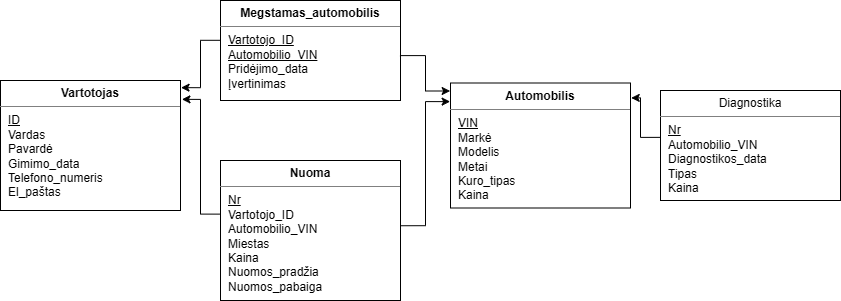

The diagram above was exported from draw.io. Its source (the exported page's mxGraphModel, read from the mxfile embedded in the PNG):
<mxGraphModel dx="2054" dy="1103" grid="1" gridSize="10" guides="1" tooltips="1" connect="1" arrows="1" fold="1" page="1" pageScale="1" pageWidth="827" pageHeight="1169" math="0" shadow="0">
  <root>
    <mxCell id="0" />
    <mxCell id="1" parent="0" />
    <mxCell id="QnulU0-li5T6OYufqfiE-21" parent="1" style="align=left;overflow=fill;html=1;dropTarget=0;whiteSpace=wrap;" value="&lt;p style=&quot;margin:0px;margin-top:6px;text-align:center;&quot;&gt;&lt;b&gt;Vartotojas&lt;/b&gt;&lt;/p&gt;&lt;hr size=&quot;1&quot; style=&quot;border-style:solid;&quot;&gt;&lt;p style=&quot;margin:0px;margin-left:8px;&quot;&gt;&lt;u&gt;ID&lt;/u&gt;&lt;/p&gt;&lt;p style=&quot;margin:0px;margin-left:8px;&quot;&gt;Vardas&lt;/p&gt;&lt;p style=&quot;margin:0px;margin-left:8px;&quot;&gt;Pavardė&lt;/p&gt;&lt;p style=&quot;margin:0px;margin-left:8px;&quot;&gt;Gimimo_data&lt;/p&gt;&lt;p style=&quot;margin:0px;margin-left:8px;&quot;&gt;Telefono_numeris&lt;/p&gt;&lt;p style=&quot;margin:0px;margin-left:8px;&quot;&gt;El_paštas&lt;/p&gt;" vertex="1">
      <mxGeometry height="130" width="180" x="70" y="260" as="geometry" />
    </mxCell>
    <mxCell id="QnulU0-li5T6OYufqfiE-25" parent="1" style="align=left;overflow=fill;html=1;dropTarget=0;whiteSpace=wrap;" value="&lt;p style=&quot;margin:0px;margin-top:6px;text-align:center;&quot;&gt;&lt;b&gt;Nuoma&lt;/b&gt;&lt;/p&gt;&lt;hr size=&quot;1&quot; style=&quot;border-style:solid;&quot;&gt;&lt;p style=&quot;margin:0px;margin-left:8px;&quot;&gt;&lt;u&gt;Nr&lt;/u&gt;&lt;/p&gt;&lt;p style=&quot;margin:0px;margin-left:8px;&quot;&gt;Vartotojo_ID&lt;/p&gt;&lt;p style=&quot;margin:0px;margin-left:8px;&quot;&gt;Automobilio_VIN&lt;/p&gt;&lt;p style=&quot;margin:0px;margin-left:8px;&quot;&gt;Miestas&lt;/p&gt;&lt;p style=&quot;margin:0px;margin-left:8px;&quot;&gt;Kaina&lt;/p&gt;&lt;p style=&quot;margin:0px;margin-left:8px;&quot;&gt;Nuomos_pradžia&lt;/p&gt;&lt;p style=&quot;margin:0px;margin-left:8px;&quot;&gt;Nuomos_pabaiga&lt;/p&gt;" vertex="1">
      <mxGeometry height="140" width="180" x="290" y="340" as="geometry" />
    </mxCell>
    <mxCell id="QnulU0-li5T6OYufqfiE-26" parent="1" style="align=left;overflow=fill;html=1;dropTarget=0;whiteSpace=wrap;" value="&lt;p style=&quot;margin:0px;margin-top:6px;text-align:center;&quot;&gt;&lt;b&gt;Megstamas_automobilis&lt;/b&gt;&lt;/p&gt;&lt;hr size=&quot;1&quot; style=&quot;border-style:solid;&quot;&gt;&lt;p style=&quot;margin:0px;margin-left:8px;&quot;&gt;&lt;u&gt;Vartotojo_ID&lt;/u&gt;&lt;/p&gt;&lt;p style=&quot;margin:0px;margin-left:8px;&quot;&gt;&lt;u&gt;Automobilio_VIN&lt;/u&gt;&lt;/p&gt;&lt;p style=&quot;margin:0px;margin-left:8px;&quot;&gt;Pridėjimo_data&lt;/p&gt;&lt;p style=&quot;margin:0px;margin-left:8px;&quot;&gt;Įvertinimas&lt;/p&gt;" vertex="1">
      <mxGeometry height="100" width="180" x="290" y="180" as="geometry" />
    </mxCell>
    <mxCell id="QnulU0-li5T6OYufqfiE-27" parent="1" style="align=left;overflow=fill;html=1;dropTarget=0;whiteSpace=wrap;" value="&lt;p style=&quot;margin:0px;margin-top:6px;text-align:center;&quot;&gt;&lt;b&gt;Automobilis&lt;/b&gt;&lt;/p&gt;&lt;hr size=&quot;1&quot; style=&quot;border-style:solid;&quot;&gt;&lt;p style=&quot;margin:0px;margin-left:8px;&quot;&gt;&lt;span style=&quot;background-color: transparent; color: light-dark(rgb(0, 0, 0), rgb(255, 255, 255));&quot;&gt;&lt;u&gt;VIN&lt;/u&gt;&lt;/span&gt;&lt;/p&gt;&lt;p style=&quot;margin:0px;margin-left:8px;&quot;&gt;&lt;span style=&quot;background-color: transparent; color: light-dark(rgb(0, 0, 0), rgb(255, 255, 255));&quot;&gt;Markė&lt;/span&gt;&lt;/p&gt;&lt;p style=&quot;margin:0px;margin-left:8px;&quot;&gt;Modelis&lt;/p&gt;&lt;p style=&quot;margin:0px;margin-left:8px;&quot;&gt;Metai&lt;/p&gt;&lt;p style=&quot;margin:0px;margin-left:8px;&quot;&gt;Kuro_tipas&lt;/p&gt;&lt;p style=&quot;margin:0px;margin-left:8px;&quot;&gt;Kaina&lt;/p&gt;" vertex="1">
      <mxGeometry height="125" width="180" x="520" y="262.5" as="geometry" />
    </mxCell>
    <mxCell id="QnulU0-li5T6OYufqfiE-28" parent="1" style="align=left;overflow=fill;html=1;dropTarget=0;whiteSpace=wrap;" value="&lt;p style=&quot;margin:0px;margin-top:6px;text-align:center;&quot;&gt;Diagnostika&lt;/p&gt;&lt;hr size=&quot;1&quot; style=&quot;border-style:solid;&quot;&gt;&lt;p style=&quot;margin:0px;margin-left:8px;&quot;&gt;&lt;u&gt;Nr&lt;/u&gt;&lt;/p&gt;&lt;p style=&quot;margin:0px;margin-left:8px;&quot;&gt;Automobilio_VIN&lt;/p&gt;&lt;p style=&quot;margin:0px;margin-left:8px;&quot;&gt;Diagnostikos_data&lt;/p&gt;&lt;p style=&quot;margin:0px;margin-left:8px;&quot;&gt;Tipas&lt;/p&gt;&lt;p style=&quot;margin:0px;margin-left:8px;&quot;&gt;Kaina&lt;/p&gt;" vertex="1">
      <mxGeometry height="110" width="180" x="730" y="270" as="geometry" />
    </mxCell>
    <mxCell id="-TgCoGIR3etpPypJvlgs-8" edge="1" parent="1" source="QnulU0-li5T6OYufqfiE-26" style="edgeStyle=orthogonalEdgeStyle;rounded=0;orthogonalLoop=1;jettySize=auto;html=1;entryX=1.003;entryY=0.055;entryDx=0;entryDy=0;entryPerimeter=0;exitX=0;exitY=0.398;exitDx=0;exitDy=0;exitPerimeter=0;" target="QnulU0-li5T6OYufqfiE-21">
      <mxGeometry relative="1" as="geometry" />
    </mxCell>
    <mxCell id="-TgCoGIR3etpPypJvlgs-11" edge="1" parent="1" source="QnulU0-li5T6OYufqfiE-25" style="edgeStyle=orthogonalEdgeStyle;rounded=0;orthogonalLoop=1;jettySize=auto;html=1;entryX=1.008;entryY=0.145;entryDx=0;entryDy=0;entryPerimeter=0;exitX=-0.005;exitY=0.383;exitDx=0;exitDy=0;exitPerimeter=0;" target="QnulU0-li5T6OYufqfiE-21">
      <mxGeometry relative="1" as="geometry">
        <mxPoint x="280" y="410" as="sourcePoint" />
      </mxGeometry>
    </mxCell>
    <mxCell id="-TgCoGIR3etpPypJvlgs-12" edge="1" parent="1" source="QnulU0-li5T6OYufqfiE-25" style="edgeStyle=orthogonalEdgeStyle;rounded=0;orthogonalLoop=1;jettySize=auto;html=1;entryX=-0.002;entryY=0.149;entryDx=0;entryDy=0;entryPerimeter=0;exitX=1.003;exitY=0.466;exitDx=0;exitDy=0;exitPerimeter=0;" target="QnulU0-li5T6OYufqfiE-27">
      <mxGeometry relative="1" as="geometry">
        <mxPoint x="500" y="420" as="sourcePoint" />
      </mxGeometry>
    </mxCell>
    <mxCell id="-TgCoGIR3etpPypJvlgs-13" edge="1" parent="1" source="QnulU0-li5T6OYufqfiE-26" style="edgeStyle=orthogonalEdgeStyle;rounded=0;orthogonalLoop=1;jettySize=auto;html=1;entryX=-0.002;entryY=0.064;entryDx=0;entryDy=0;entryPerimeter=0;exitX=0.997;exitY=0.551;exitDx=0;exitDy=0;exitPerimeter=0;" target="QnulU0-li5T6OYufqfiE-27">
      <mxGeometry relative="1" as="geometry" />
    </mxCell>
    <mxCell id="-TgCoGIR3etpPypJvlgs-14" edge="1" parent="1" source="QnulU0-li5T6OYufqfiE-28" style="edgeStyle=orthogonalEdgeStyle;rounded=0;orthogonalLoop=1;jettySize=auto;html=1;entryX=1.004;entryY=0.119;entryDx=0;entryDy=0;entryPerimeter=0;exitX=0.001;exitY=0.426;exitDx=0;exitDy=0;exitPerimeter=0;" target="QnulU0-li5T6OYufqfiE-27">
      <mxGeometry relative="1" as="geometry" />
    </mxCell>
  </root>
</mxGraphModel>